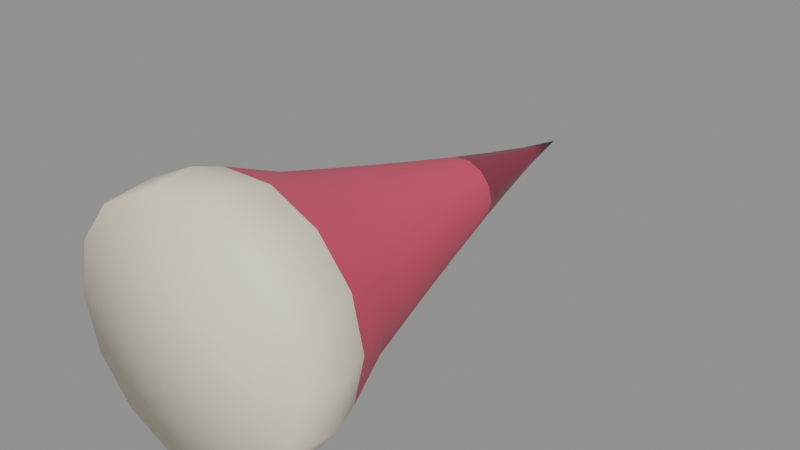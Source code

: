 # Source: part_spike.blend  (saved by Blender 5.2.45; exported with 4.5.12 LTS)
import bpy
from mathutils import Matrix  # noqa: F401  (used for matrix-valued properties, if any)

bpy.ops.wm.read_factory_settings(use_empty=True)
scene = bpy.context.scene
scene.name = 'Scene'

# ---- materials (node trees are filled in below, after node groups)
mat_m_spikeroot = bpy.data.materials.new('M_SpikeRoot')
mat_m_spikeshaft = bpy.data.materials.new('M_SpikeShaft')
mat_m_spiketip = bpy.data.materials.new('M_SpikeTip')

# ---- material node trees
mat_m_spikeroot.use_nodes = True; mat_m_spikeroot.node_tree.nodes.clear()
_N = mat_m_spikeroot.node_tree.nodes; _L = mat_m_spikeroot.node_tree.links
n0 = _N.new('ShaderNodeBsdfPrincipled'); n0.name = 'Principled BSDF'; n0.location = (-200, 100)
n0.inputs[0].default_value = (0.9047, 0.8228, 0.6445, 1.0)
n0.inputs[2].default_value = 0.6
n0.inputs[10].default_value = 0.005
n1 = _N.new('ShaderNodeOutputMaterial'); n1.name = 'Material Output'; n1.location = (200, 100)
_L.new(n0.outputs[0], n1.inputs[0])
n1.is_active_output = True
mat_m_spikeshaft.use_nodes = True; mat_m_spikeshaft.node_tree.nodes.clear()
_N = mat_m_spikeshaft.node_tree.nodes; _L = mat_m_spikeshaft.node_tree.links
n0 = _N.new('ShaderNodeBsdfPrincipled'); n0.name = 'Principled BSDF'; n0.location = (-200, 100)
n0.inputs[0].default_value = (0.6939, 0.06125, 0.147, 1.0)
n0.inputs[2].default_value = 0.45
n0.inputs[10].default_value = 0.005
n1 = _N.new('ShaderNodeOutputMaterial'); n1.name = 'Material Output'; n1.location = (200, 100)
_L.new(n0.outputs[0], n1.inputs[0])
n1.is_active_output = True
mat_m_spiketip.use_nodes = True; mat_m_spiketip.node_tree.nodes.clear()
_N = mat_m_spiketip.node_tree.nodes; _L = mat_m_spiketip.node_tree.links
n0 = _N.new('ShaderNodeBsdfPrincipled'); n0.name = 'Principled BSDF'; n0.location = (-200, 100)
n0.inputs[0].default_value = (0.2542, 0.02416, 0.05951, 1.0)
n0.inputs[2].default_value = 0.35
n0.inputs[10].default_value = 0.005
n1 = _N.new('ShaderNodeOutputMaterial'); n1.name = 'Material Output'; n1.location = (200, 100)
_L.new(n0.outputs[0], n1.inputs[0])
n1.is_active_output = True

# ---- meshes
me_spike_mesh = bpy.data.meshes.new('Spike_mesh')
me_spike_mesh.from_pydata([(0.0, -0.03, 0.0), (0.075, -0.03, 0.0), (0.06757, -0.03, 0.03254), (0.04676, -0.03, 0.05864), (0.01669, -0.03, 0.07312), (-0.01669, -0.03, 0.07312), (-0.04676, -0.03, 0.05864), (-0.06757, -0.03, 0.03254), (-0.075, -0.03, 9.185e-18), (-0.06757, -0.03, -0.03254), (-0.04676, -0.03, -0.05864), (-0.01669, -0.03, -0.07312), (0.01669, -0.03, -0.07312), (0.04676, -0.03, -0.05864), (0.06757, -0.03, -0.03254), (0.078, 0.0, 0.0), (0.07028, 0.0, 0.03384), (0.04863, 0.0, 0.06098), (0.01736, 0.0, 0.07604), (-0.01736, 0.0, 0.07604), (-0.04863, 0.0, 0.06098), (-0.07028, 0.0, 0.03384), (-0.078, 0.0, 9.552e-18), (-0.07028, 0.0, -0.03384), (-0.04863, 0.0, -0.06098), (-0.01736, 0.0, -0.07604), (0.01736, 0.0, -0.07604), (0.04863, 0.0, -0.06098), (0.07028, 0.0, -0.03384), (0.072, 0.018, 0.0), (0.06487, 0.018, 0.03124), (0.04489, 0.018, 0.05629), (0.01602, 0.018, 0.07019), (-0.01602, 0.018, 0.07019), (-0.04489, 0.018, 0.05629), (-0.06487, 0.018, 0.03124), (-0.072, 0.018, 8.817e-18), (-0.06487, 0.018, -0.03124), (-0.04489, 0.018, -0.05629), (-0.01602, 0.018, -0.07019), (0.01602, 0.018, -0.07019), (0.04489, 0.018, -0.05629), (0.06487, 0.018, -0.03124), (0.05789, 0.052, 0.0), (0.05216, 0.052, 0.02512), (0.03609, 0.052, 0.04526), (0.01288, 0.052, 0.05644), (-0.01288, 0.052, 0.05644), (-0.03609, 0.052, 0.04526), (-0.05216, 0.052, 0.02512), (-0.05789, 0.052, 7.09e-18), (-0.05216, 0.052, -0.02512), (-0.03609, 0.052, -0.04526), (-0.01288, 0.052, -0.05644), (0.01288, 0.052, -0.05644), (0.03609, 0.052, -0.04526), (0.05216, 0.052, -0.02512), (0.04849, 0.086, 0.0), (0.04369, 0.086, 0.02104), (0.03023, 0.086, 0.03791), (0.01079, 0.086, 0.04727), (-0.01079, 0.086, 0.04727), (-0.03023, 0.086, 0.03791), (-0.04369, 0.086, 0.02104), (-0.04849, 0.086, 5.938e-18), (-0.04369, 0.086, -0.02104), (-0.03023, 0.086, -0.03791), (-0.01079, 0.086, -0.04727), (0.01079, 0.086, -0.04727), (0.03023, 0.086, -0.03791), (0.04369, 0.086, -0.02104), (0.03932, 0.12, 0.0), (0.03542, 0.12, 0.01706), (0.02451, 0.12, 0.03074), (0.008749, 0.12, 0.03833), (-0.008749, 0.12, 0.03833), (-0.02451, 0.12, 0.03074), (-0.03542, 0.12, 0.01706), (-0.03932, 0.12, 4.815e-18), (-0.03542, 0.12, -0.01706), (-0.02451, 0.12, -0.03074), (-0.008749, 0.12, -0.03833), (0.008749, 0.12, -0.03833), (0.02451, 0.12, -0.03074), (0.03542, 0.12, -0.01706), (0.03042, 0.154, 0.0), (0.0274, 0.154, 0.0132), (0.01896, 0.154, 0.02378), (0.006768, 0.154, 0.02965), (-0.006768, 0.154, 0.02965), (-0.01896, 0.154, 0.02378), (-0.0274, 0.154, 0.0132), (-0.03042, 0.154, 3.725e-18), (-0.0274, 0.154, -0.0132), (-0.01896, 0.154, -0.02378), (-0.006768, 0.154, -0.02965), (0.006768, 0.154, -0.02965), (0.01896, 0.154, -0.02378), (0.0274, 0.154, -0.0132), (0.02185, 0.188, 0.0), (0.01969, 0.188, 0.00948), (0.01362, 0.188, 0.01708), (0.004862, 0.188, 0.0213), (-0.004862, 0.188, 0.0213), (-0.01362, 0.188, 0.01708), (-0.01969, 0.188, 0.00948), (-0.02185, 0.188, 2.676e-18), (-0.01969, 0.188, -0.00948), (-0.01362, 0.188, -0.01708), (-0.004862, 0.188, -0.0213), (0.004862, 0.188, -0.0213), (0.01362, 0.188, -0.01708), (0.01969, 0.188, -0.00948), (0.01371, 0.222, 0.0), (0.01235, 0.222, 0.005947), (0.008546, 0.222, 0.01072), (0.00305, 0.222, 0.01336), (-0.00305, 0.222, 0.01336), (-0.008546, 0.222, 0.01072), (-0.01235, 0.222, 0.005947), (-0.01371, 0.222, 1.679e-18), (-0.01235, 0.222, -0.005947), (-0.008546, 0.222, -0.01072), (-0.00305, 0.222, -0.01336), (0.00305, 0.222, -0.01336), (0.008546, 0.222, -0.01072), (0.01235, 0.222, -0.005947), (0.006177, 0.256, 0.0), (0.005565, 0.256, 0.00268), (0.003851, 0.256, 0.004829), (0.001374, 0.256, 0.006022), (-0.001374, 0.256, 0.006022), (-0.003851, 0.256, 0.004829), (-0.005565, 0.256, 0.00268), (-0.006177, 0.256, 7.564e-19), (-0.005565, 0.256, -0.00268), (-0.003851, 0.256, -0.004829), (-0.001374, 0.256, -0.006022), (0.001374, 0.256, -0.006022), (0.003851, 0.256, -0.004829), (0.005565, 0.256, -0.00268), (0.0, 0.29, 0.0)], [], [(0, 1, 2), (0, 2, 3), (0, 3, 4), (0, 4, 5), (0, 5, 6), (0, 6, 7), (0, 7, 8), (0, 8, 9), (0, 9, 10), (0, 10, 11), (0, 11, 12), (0, 12, 13), (0, 13, 14), (0, 14, 1), (1, 15, 16, 2), (2, 16, 17, 3), (3, 17, 18, 4), (4, 18, 19, 5), (5, 19, 20, 6), (6, 20, 21, 7), (7, 21, 22, 8), (8, 22, 23, 9), (9, 23, 24, 10), (10, 24, 25, 11), (11, 25, 26, 12), (12, 26, 27, 13), (13, 27, 28, 14), (14, 28, 15, 1), (15, 29, 30, 16), (16, 30, 31, 17), (17, 31, 32, 18), (18, 32, 33, 19), (19, 33, 34, 20), (20, 34, 35, 21), (21, 35, 36, 22), (22, 36, 37, 23), (23, 37, 38, 24), (24, 38, 39, 25), (25, 39, 40, 26), (26, 40, 41, 27), (27, 41, 42, 28), (28, 42, 29, 15), (29, 43, 44, 30), (30, 44, 45, 31), (31, 45, 46, 32), (32, 46, 47, 33), (33, 47, 48, 34), (34, 48, 49, 35), (35, 49, 50, 36), (36, 50, 51, 37), (37, 51, 52, 38), (38, 52, 53, 39), (39, 53, 54, 40), (40, 54, 55, 41), (41, 55, 56, 42), (42, 56, 43, 29), (43, 57, 58, 44), (44, 58, 59, 45), (45, 59, 60, 46), (46, 60, 61, 47), (47, 61, 62, 48), (48, 62, 63, 49), (49, 63, 64, 50), (50, 64, 65, 51), (51, 65, 66, 52), (52, 66, 67, 53), (53, 67, 68, 54), (54, 68, 69, 55), (55, 69, 70, 56), (56, 70, 57, 43), (57, 71, 72, 58), (58, 72, 73, 59), (59, 73, 74, 60), (60, 74, 75, 61), (61, 75, 76, 62), (62, 76, 77, 63), (63, 77, 78, 64), (64, 78, 79, 65), (65, 79, 80, 66), (66, 80, 81, 67), (67, 81, 82, 68), (68, 82, 83, 69), (69, 83, 84, 70), (70, 84, 71, 57), (71, 85, 86, 72), (72, 86, 87, 73), (73, 87, 88, 74), (74, 88, 89, 75), (75, 89, 90, 76), (76, 90, 91, 77), (77, 91, 92, 78), (78, 92, 93, 79), (79, 93, 94, 80), (80, 94, 95, 81), (81, 95, 96, 82), (82, 96, 97, 83), (83, 97, 98, 84), (84, 98, 85, 71), (85, 99, 100, 86), (86, 100, 101, 87), (87, 101, 102, 88), (88, 102, 103, 89), (89, 103, 104, 90), (90, 104, 105, 91), (91, 105, 106, 92), (92, 106, 107, 93), (93, 107, 108, 94), (94, 108, 109, 95), (95, 109, 110, 96), (96, 110, 111, 97), (97, 111, 112, 98), (98, 112, 99, 85), (99, 113, 114, 100), (100, 114, 115, 101), (101, 115, 116, 102), (102, 116, 117, 103), (103, 117, 118, 104), (104, 118, 119, 105), (105, 119, 120, 106), (106, 120, 121, 107), (107, 121, 122, 108), (108, 122, 123, 109), (109, 123, 124, 110), (110, 124, 125, 111), (111, 125, 126, 112), (112, 126, 113, 99), (113, 127, 128, 114), (114, 128, 129, 115), (115, 129, 130, 116), (116, 130, 131, 117), (117, 131, 132, 118), (118, 132, 133, 119), (119, 133, 134, 120), (120, 134, 135, 121), (121, 135, 136, 122), (122, 136, 137, 123), (123, 137, 138, 124), (124, 138, 139, 125), (125, 139, 140, 126), (126, 140, 127, 113), (127, 141, 128), (128, 141, 129), (129, 141, 130), (130, 141, 131), (131, 141, 132), (132, 141, 133), (133, 141, 134), (134, 141, 135), (135, 141, 136), (136, 141, 137), (137, 141, 138), (138, 141, 139), (139, 141, 140), (140, 141, 127)])
me_spike_mesh.polygons.foreach_set('use_smooth', [True] * 154)
me_spike_mesh.polygons.foreach_set('material_index', [0, 0, 0, 0, 0, 0, 0, 0, 0, 0, 0, 0, 0, 0, 0, 0, 0, 0, 0, 0, 0, 0, 0, 0, 0, 0, 0, 0, 0, 0, 0, 0, 0, 0, 0, 0, 0, 0, 0, 0, 0, 0, 1, 1, 1, 1, 1, 1, 1, 1, 1, 1, 1, 1, 1, 1, 1, 1, 1, 1, 1, 1, 1, 1, 1, 1, 1, 1, 1, 1, 1, 1, 1, 1, 1, 1, 1, 1, 1, 1, 1, 1, 1, 1, 1, 1, 1, 1, 1, 1, 1, 1, 1, 1, 1, 1, 1, 1, 1, 1, 1, 1, 1, 1, 1, 1, 1, 1, 1, 1, 1, 1, 2, 2, 2, 2, 2, 2, 2, 2, 2, 2, 2, 2, 2, 2, 2, 2, 2, 2, 2, 2, 2, 2, 2, 2, 2, 2, 2, 2, 2, 2, 2, 2, 2, 2, 2, 2, 2, 2, 2, 2, 2, 2])
_uv = me_spike_mesh.uv_layers.new(name='UVMap')
_uv.uv.foreach_set('vector', [0.25, 0.5, 0.4394, 0.5, 0.4335, 0.5325, 0.25, 0.5, 0.4335, 0.5325, 0.4092, 0.5586, 0.25, 0.5, 0.4092, 0.5586, 0.3308, 0.5731, 0.25, 0.5, 0.3308, 0.5731, 0.1692, 0.5731, 0.25, 0.5, 0.1692, 0.5731, 0.09078, 0.5586, 0.25, 0.5, 0.09078, 0.5586, 0.0665, 0.5325, 0.25, 0.5, 0.0665, 0.5325, 0.06056, 0.5, 0.25, 0.5, 0.06056, 0.5, 0.0665, 0.4675, 0.25, 0.5, 0.0665, 0.4675, 0.09078, 0.4414, 0.25, 0.5, 0.09078, 0.4414, 0.1692, 0.4269, 0.25, 0.5, 0.1692, 0.4269, 0.3308, 0.4269, 0.25, 0.5, 0.3308, 0.4269, 0.4092, 0.4414, 0.25, 0.5, 0.4092, 0.4414, 0.4335, 0.4675, 0.25, 0.5, 0.4335, 0.4675, 0.4394, 0.5, 0.4394, 0.5, 0.5, 0.5, 0.5, 0.5338, 0.4335, 0.5325, 0.4335, 0.5325, 0.5, 0.5338, 0.5, 0.561, 0.4092, 0.5586, 0.4092, 0.5586, 0.5, 0.561, 0.5, 0.576, 0.3308, 0.5731, 0.3308, 0.5731, 0.5, 0.576, 1.0, 0.576, 0.1692, 0.5731, 0.1692, 0.5731, 1.0, 0.576, 1.0, 0.561, 0.09078, 0.5586, 0.09078, 0.5586, 1.0, 0.561, 1.0, 0.5338, 0.0665, 0.5325, 0.0665, 0.5325, 1.0, 0.5338, 1.0, 0.5, 0.06056, 0.5, 0.06056, 0.5, 1.0, 0.5, 1.0, 0.4662, 0.0665, 0.4675, 0.0665, 0.4675, 1.0, 0.4662, 1.0, 0.439, 0.09078, 0.4414, 0.09078, 0.4414, 1.0, 0.439, 1.0, 0.424, 0.1692, 0.4269, 0.1692, 0.4269, 1.0, 0.424, 0.5, 0.424, 0.3308, 0.4269, 0.3308, 0.4269, 0.5, 0.424, 0.5, 0.439, 0.4092, 0.4414, 0.4092, 0.4414, 0.5, 0.439, 0.5, 0.4662, 0.4335, 0.4675, 0.4335, 0.4675, 0.5, 0.4662, 0.5, 0.5, 0.4394, 0.5, 0.5, 0.5, 0.539, 0.5, 0.5431, 0.5312, 0.5, 0.5338, 0.5, 0.5338, 0.5431, 0.5312, 0.5607, 0.5563, 0.5, 0.561, 0.5, 0.561, 0.5607, 0.5563, 0.6342, 0.5702, 0.5, 0.576, 0.5, 0.576, 0.6342, 0.5702, 0.8658, 0.5702, 1.0, 0.576, 1.0, 0.576, 0.8658, 0.5702, 0.9393, 0.5563, 1.0, 0.561, 1.0, 0.561, 0.9393, 0.5563, 0.9569, 0.5312, 1.0, 0.5338, 1.0, 0.5338, 0.9569, 0.5312, 0.961, 0.5, 1.0, 0.5, 1.0, 0.5, 0.961, 0.5, 0.9569, 0.4688, 1.0, 0.4662, 1.0, 0.4662, 0.9569, 0.4688, 0.9393, 0.4437, 1.0, 0.439, 1.0, 0.439, 0.9393, 0.4437, 0.8658, 0.4298, 1.0, 0.424, 1.0, 0.424, 0.8658, 0.4298, 0.6342, 0.4298, 0.5, 0.424, 0.5, 0.424, 0.6342, 0.4298, 0.5607, 0.4437, 0.5, 0.439, 0.5, 0.439, 0.5607, 0.4437, 0.5431, 0.4688, 0.5, 0.4662, 0.5, 0.4662, 0.5431, 0.4688, 0.539, 0.5, 0.5, 0.5, 0.539, 0.5, 0.6165, 0.5, 0.6248, 0.5251, 0.5431, 0.5312, 0.5431, 0.5312, 0.6248, 0.5251, 0.6534, 0.5453, 0.5607, 0.5563, 0.5607, 0.5563, 0.6534, 0.5453, 0.7114, 0.5564, 0.6342, 0.5702, 0.6342, 0.5702, 0.7114, 0.5564, 0.7886, 0.5564, 0.8658, 0.5702, 0.8658, 0.5702, 0.7886, 0.5564, 0.8466, 0.5453, 0.9393, 0.5563, 0.9393, 0.5563, 0.8466, 0.5453, 0.8752, 0.5251, 0.9569, 0.5312, 0.9569, 0.5312, 0.8752, 0.5251, 0.8835, 0.5, 0.961, 0.5, 0.961, 0.5, 0.8835, 0.5, 0.8752, 0.4749, 0.9569, 0.4688, 0.9569, 0.4688, 0.8752, 0.4749, 0.8466, 0.4547, 0.9393, 0.4437, 0.9393, 0.4437, 0.8466, 0.4547, 0.7886, 0.4436, 0.8658, 0.4298, 0.8658, 0.4298, 0.7886, 0.4436, 0.7114, 0.4436, 0.6342, 0.4298, 0.6342, 0.4298, 0.7114, 0.4436, 0.6534, 0.4547, 0.5607, 0.4437, 0.5607, 0.4437, 0.6534, 0.4547, 0.6248, 0.4749, 0.5431, 0.4688, 0.5431, 0.4688, 0.6248, 0.4749, 0.6165, 0.5, 0.539, 0.5, 0.6165, 0.5, 0.6683, 0.5, 0.6752, 0.521, 0.6248, 0.5251, 0.6248, 0.5251, 0.6752, 0.521, 0.6962, 0.5379, 0.6534, 0.5453, 0.6534, 0.5453, 0.6962, 0.5379, 0.7301, 0.5473, 0.7114, 0.5564, 0.7114, 0.5564, 0.7301, 0.5473, 0.7699, 0.5473, 0.7886, 0.5564, 0.7886, 0.5564, 0.7699, 0.5473, 0.8038, 0.5379, 0.8466, 0.5453, 0.8466, 0.5453, 0.8038, 0.5379, 0.8248, 0.521, 0.8752, 0.5251, 0.8752, 0.5251, 0.8248, 0.521, 0.8317, 0.5, 0.8835, 0.5, 0.8835, 0.5, 0.8317, 0.5, 0.8248, 0.479, 0.8752, 0.4749, 0.8752, 0.4749, 0.8248, 0.479, 0.8038, 0.4621, 0.8466, 0.4547, 0.8466, 0.4547, 0.8038, 0.4621, 0.7699, 0.4527, 0.7886, 0.4436, 0.7886, 0.4436, 0.7699, 0.4527, 0.7301, 0.4527, 0.7114, 0.4436, 0.7114, 0.4436, 0.7301, 0.4527, 0.6962, 0.4621, 0.6534, 0.4547, 0.6534, 0.4547, 0.6962, 0.4621, 0.6752, 0.479, 0.6248, 0.4749, 0.6248, 0.4749, 0.6752, 0.479, 0.6683, 0.5, 0.6165, 0.5, 0.6683, 0.5, 0.6996, 0.5, 0.7043, 0.5171, 0.6752, 0.521, 0.6752, 0.521, 0.7043, 0.5171, 0.7179, 0.5307, 0.6962, 0.5379, 0.6962, 0.5379, 0.7179, 0.5307, 0.7384, 0.5383, 0.7301, 0.5473, 0.7301, 0.5473, 0.7384, 0.5383, 0.7616, 0.5383, 0.7699, 0.5473, 0.7699, 0.5473, 0.7616, 0.5383, 0.7821, 0.5307, 0.8038, 0.5379, 0.8038, 0.5379, 0.7821, 0.5307, 0.7957, 0.5171, 0.8248, 0.521, 0.8248, 0.521, 0.7957, 0.5171, 0.8004, 0.5, 0.8317, 0.5, 0.8317, 0.5, 0.8004, 0.5, 0.7957, 0.4829, 0.8248, 0.479, 0.8248, 0.479, 0.7957, 0.4829, 0.7821, 0.4693, 0.8038, 0.4621, 0.8038, 0.4621, 0.7821, 0.4693, 0.7616, 0.4617, 0.7699, 0.4527, 0.7699, 0.4527, 0.7616, 0.4617, 0.7384, 0.4617, 0.7301, 0.4527, 0.7301, 0.4527, 0.7384, 0.4617, 0.7179, 0.4693, 0.6962, 0.4621, 0.6962, 0.4621, 0.7179, 0.4693, 0.7043, 0.4829, 0.6752, 0.479, 0.6752, 0.479, 0.7043, 0.4829, 0.6996, 0.5, 0.6683, 0.5, 0.6996, 0.5, 0.719, 0.5, 0.722, 0.5132, 0.7043, 0.5171, 0.7043, 0.5171, 0.722, 0.5132, 0.7305, 0.5238, 0.7179, 0.5307, 0.7179, 0.5307, 0.7305, 0.5238, 0.743, 0.5297, 0.7384, 0.5383, 0.7384, 0.5383, 0.743, 0.5297, 0.757, 0.5297, 0.7616, 0.5383, 0.7616, 0.5383, 0.757, 0.5297, 0.7695, 0.5238, 0.7821, 0.5307, 0.7821, 0.5307, 0.7695, 0.5238, 0.778, 0.5132, 0.7957, 0.5171, 0.7957, 0.5171, 0.778, 0.5132, 0.781, 0.5, 0.8004, 0.5, 0.8004, 0.5, 0.781, 0.5, 0.778, 0.4868, 0.7957, 0.4829, 0.7957, 0.4829, 0.778, 0.4868, 0.7695, 0.4762, 0.7821, 0.4693, 0.7821, 0.4693, 0.7695, 0.4762, 0.757, 0.4703, 0.7616, 0.4617, 0.7616, 0.4617, 0.757, 0.4703, 0.743, 0.4703, 0.7384, 0.4617, 0.7384, 0.4617, 0.743, 0.4703, 0.7305, 0.4762, 0.7179, 0.4693, 0.7179, 0.4693, 0.7305, 0.4762, 0.722, 0.4868, 0.7043, 0.4829, 0.7043, 0.4829, 0.722, 0.4868, 0.719, 0.5, 0.6996, 0.5, 0.719, 0.5, 0.7316, 0.5, 0.7334, 0.5095, 0.722, 0.5132, 0.722, 0.5132, 0.7334, 0.5095, 0.7385, 0.5171, 0.7305, 0.5238, 0.7305, 0.5238, 0.7385, 0.5171, 0.7459, 0.5213, 0.743, 0.5297, 0.743, 0.5297, 0.7459, 0.5213, 0.7541, 0.5213, 0.757, 0.5297, 0.757, 0.5297, 0.7541, 0.5213, 0.7615, 0.5171, 0.7695, 0.5238, 0.7695, 0.5238, 0.7615, 0.5171, 0.7666, 0.5095, 0.778, 0.5132, 0.778, 0.5132, 0.7666, 0.5095, 0.7684, 0.5, 0.781, 0.5, 0.781, 0.5, 0.7684, 0.5, 0.7666, 0.4905, 0.778, 0.4868, 0.778, 0.4868, 0.7666, 0.4905, 0.7615, 0.4829, 0.7695, 0.4762, 0.7695, 0.4762, 0.7615, 0.4829, 0.7541, 0.4787, 0.757, 0.4703, 0.757, 0.4703, 0.7541, 0.4787, 0.7459, 0.4787, 0.743, 0.4703, 0.743, 0.4703, 0.7459, 0.4787, 0.7385, 0.4829, 0.7305, 0.4762, 0.7305, 0.4762, 0.7385, 0.4829, 0.7334, 0.4905, 0.722, 0.4868, 0.722, 0.4868, 0.7334, 0.4905, 0.7316, 0.5, 0.719, 0.5, 0.7316, 0.5, 0.7402, 0.5, 0.7412, 0.5059, 0.7334, 0.5095, 0.7334, 0.5095, 0.7412, 0.5059, 0.7439, 0.5107, 0.7385, 0.5171, 0.7385, 0.5171, 0.7439, 0.5107, 0.7478, 0.5134, 0.7459, 0.5213, 0.7459, 0.5213, 0.7478, 0.5134, 0.7522, 0.5134, 0.7541, 0.5213, 0.7541, 0.5213, 0.7522, 0.5134, 0.7561, 0.5107, 0.7615, 0.5171, 0.7615, 0.5171, 0.7561, 0.5107, 0.7588, 0.5059, 0.7666, 0.5095, 0.7666, 0.5095, 0.7588, 0.5059, 0.7598, 0.5, 0.7684, 0.5, 0.7684, 0.5, 0.7598, 0.5, 0.7588, 0.4941, 0.7666, 0.4905, 0.7666, 0.4905, 0.7588, 0.4941, 0.7561, 0.4893, 0.7615, 0.4829, 0.7615, 0.4829, 0.7561, 0.4893, 0.7522, 0.4866, 0.7541, 0.4787, 0.7541, 0.4787, 0.7522, 0.4866, 0.7478, 0.4866, 0.7459, 0.4787, 0.7459, 0.4787, 0.7478, 0.4866, 0.7439, 0.4893, 0.7385, 0.4829, 0.7385, 0.4829, 0.7439, 0.4893, 0.7412, 0.4941, 0.7334, 0.4905, 0.7334, 0.4905, 0.7412, 0.4941, 0.7402, 0.5, 0.7316, 0.5, 0.7402, 0.5, 0.7462, 0.5, 0.7465, 0.5027, 0.7412, 0.5059, 0.7412, 0.5059, 0.7465, 0.5027, 0.7476, 0.5048, 0.7439, 0.5107, 0.7439, 0.5107, 0.7476, 0.5048, 0.7491, 0.506, 0.7478, 0.5134, 0.7478, 0.5134, 0.7491, 0.506, 0.7509, 0.506, 0.7522, 0.5134, 0.7522, 0.5134, 0.7509, 0.506, 0.7524, 0.5048, 0.7561, 0.5107, 0.7561, 0.5107, 0.7524, 0.5048, 0.7535, 0.5027, 0.7588, 0.5059, 0.7588, 0.5059, 0.7535, 0.5027, 0.7538, 0.5, 0.7598, 0.5, 0.7598, 0.5, 0.7538, 0.5, 0.7535, 0.4973, 0.7588, 0.4941, 0.7588, 0.4941, 0.7535, 0.4973, 0.7524, 0.4952, 0.7561, 0.4893, 0.7561, 0.4893, 0.7524, 0.4952, 0.7509, 0.494, 0.7522, 0.4866, 0.7522, 0.4866, 0.7509, 0.494, 0.7491, 0.494, 0.7478, 0.4866, 0.7478, 0.4866, 0.7491, 0.494, 0.7476, 0.4952, 0.7439, 0.4893, 0.7439, 0.4893, 0.7476, 0.4952, 0.7465, 0.4973, 0.7412, 0.4941, 0.7412, 0.4941, 0.7465, 0.4973, 0.7462, 0.5, 0.7402, 0.5, 0.7462, 0.5, 0.75, 0.5, 0.7465, 0.5027, 0.7465, 0.5027, 0.75, 0.5, 0.7476, 0.5048, 0.7476, 0.5048, 0.75, 0.5, 0.7491, 0.506, 0.7491, 0.506, 0.75, 0.5, 0.7509, 0.506, 0.7509, 0.506, 0.75, 0.5, 0.7524, 0.5048, 0.7524, 0.5048, 0.75, 0.5, 0.7535, 0.5027, 0.7535, 0.5027, 0.75, 0.5, 0.7538, 0.5, 0.7538, 0.5, 0.75, 0.5, 0.7535, 0.4973, 0.7535, 0.4973, 0.75, 0.5, 0.7524, 0.4952, 0.7524, 0.4952, 0.75, 0.5, 0.7509, 0.494, 0.7509, 0.494, 0.75, 0.5, 0.7491, 0.494, 0.7491, 0.494, 0.75, 0.5, 0.7476, 0.4952, 0.7476, 0.4952, 0.75, 0.5, 0.7465, 0.4973, 0.7465, 0.4973, 0.75, 0.5, 0.7462, 0.5])
me_spike_mesh.materials.append(mat_m_spikeroot)
me_spike_mesh.materials.append(mat_m_spikeshaft)
me_spike_mesh.materials.append(mat_m_spiketip)
me_spike_mesh.update()

# ---- objects
ob_spike = bpy.data.objects.new('Spike', me_spike_mesh)

# ---- transforms, parenting, visibility, modifiers, constraints
ob_spike.location = (0.0, 0.0, 0.0)

# ---- collection membership
scene.collection.objects.link(ob_spike)

# ---- scene / render settings (as saved in the file)
scene.frame_start = 1; scene.frame_end = 250; scene.frame_set(1)
scene.render.engine = 'BLENDER_EEVEE_NEXT'
scene.render.bake_bias = 0.0
scene.render.bake_samples = 0
scene.render.compositor_device = 'GPU'
scene.eevee.use_volume_custom_range = False
scene.eevee.fast_gi_thickness_near = 0.1
scene.eevee.fast_gi_thickness_far = 0.0
scene.eevee.ray_tracing_options.screen_trace_thickness = 0.1
bpy.context.view_layer.update()

# ---- added for rendering (the .blend has no active camera and no usable light): camera, sun + grey world if the file has none
cam_auto = bpy.data.cameras.new('AutoCamera')
cam_auto.lens = 50.0
cam_auto.sensor_width = 36.0
cam_auto.clip_end = 1000.0
ob_auto_camera = bpy.data.objects.new('AutoCamera', cam_auto)
scene.collection.objects.link(ob_auto_camera)
ob_auto_camera.location = (0.358179, -0.299815, 0.286543)
ob_auto_camera.rotation_euler = (1.09748, -7.21219e-08, 0.694738)
scene.camera = ob_auto_camera
light_auto_sun = bpy.data.lights.new('AutoSun', 'SUN')
light_auto_sun.energy = 3.0
light_auto_sun.angle = 0.0523599
ob_auto_sun = bpy.data.objects.new('AutoSun', light_auto_sun)
scene.collection.objects.link(ob_auto_sun)
ob_auto_sun.rotation_euler = (0.872665, 0.174533, 0.523599)
if scene.world is None:
    world_auto = bpy.data.worlds.new('AutoWorld')
    world_auto.color = (0.3, 0.3, 0.3)
    scene.world = world_auto
bpy.context.view_layer.update()
